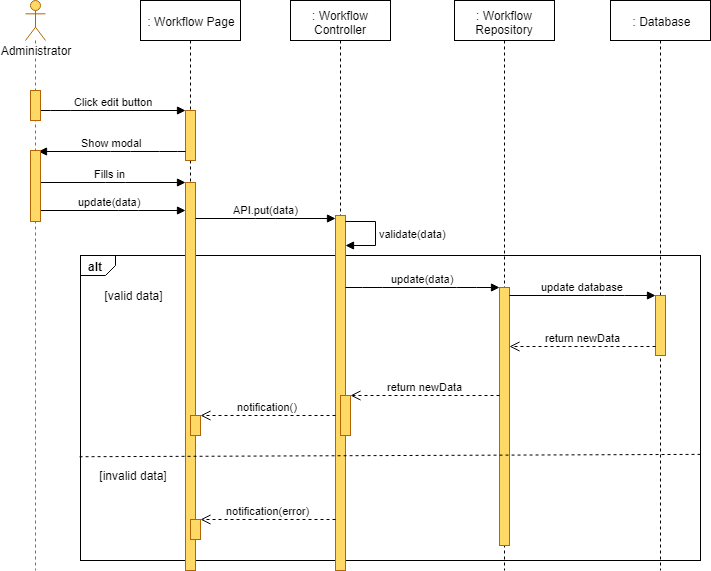

The diagram above was exported from draw.io. Its source (the exported page's mxGraphModel, read from the mxfile embedded in the PNG):
<mxGraphModel dx="1220" dy="634" grid="1" gridSize="10" guides="1" tooltips="1" connect="1" arrows="1" fold="1" page="1" pageScale="1" pageWidth="827" pageHeight="1169" math="0" shadow="0">
  <root>
    <mxCell id="Xff_8uP58OR3-dVa9iy7-0" />
    <mxCell id="Xff_8uP58OR3-dVa9iy7-1" parent="Xff_8uP58OR3-dVa9iy7-0" />
    <mxCell id="Xff_8uP58OR3-dVa9iy7-2" value="alt" style="strokeColor=inherit;fillColor=inherit;gradientColor=inherit;html=1;shape=mxgraph.sysml.package;labelX=35;fontStyle=1;align=left;verticalAlign=top;spacingLeft=5;spacingTop=-3;" parent="Xff_8uP58OR3-dVa9iy7-1" vertex="1">
      <mxGeometry x="140" y="295" width="620" height="305" as="geometry" />
    </mxCell>
    <mxCell id="Xff_8uP58OR3-dVa9iy7-3" value=": Workflow Page" style="shape=umlLifeline;perimeter=lifelinePerimeter;whiteSpace=wrap;html=1;container=1;collapsible=0;recursiveResize=0;outlineConnect=0;" parent="Xff_8uP58OR3-dVa9iy7-1" vertex="1">
      <mxGeometry x="200" y="40" width="100" height="570" as="geometry" />
    </mxCell>
    <mxCell id="Xff_8uP58OR3-dVa9iy7-4" value="" style="html=1;points=[];perimeter=orthogonalPerimeter;fillColor=#FFD966;strokeColor=#b46504;" parent="Xff_8uP58OR3-dVa9iy7-3" vertex="1">
      <mxGeometry x="45" y="110" width="10" height="50" as="geometry" />
    </mxCell>
    <mxCell id="Xff_8uP58OR3-dVa9iy7-7" value="" style="html=1;points=[];perimeter=orthogonalPerimeter;fillColor=#FFD966;strokeColor=#b46504;" parent="Xff_8uP58OR3-dVa9iy7-3" vertex="1">
      <mxGeometry x="45" y="182" width="10" height="388" as="geometry" />
    </mxCell>
    <mxCell id="Xff_8uP58OR3-dVa9iy7-5" value="" style="html=1;points=[];perimeter=orthogonalPerimeter;fillColor=#FFD966;strokeColor=#B46504;" parent="Xff_8uP58OR3-dVa9iy7-3" vertex="1">
      <mxGeometry x="50" y="415" width="10" height="20" as="geometry" />
    </mxCell>
    <mxCell id="Xff_8uP58OR3-dVa9iy7-6" value="" style="html=1;points=[];perimeter=orthogonalPerimeter;fillColor=#FFD966;strokeColor=#B46504;" parent="Xff_8uP58OR3-dVa9iy7-3" vertex="1">
      <mxGeometry x="50" y="519" width="10" height="20" as="geometry" />
    </mxCell>
    <mxCell id="Xff_8uP58OR3-dVa9iy7-8" value=": Workflow Controller" style="shape=umlLifeline;perimeter=lifelinePerimeter;whiteSpace=wrap;html=1;container=1;collapsible=0;recursiveResize=0;outlineConnect=0;" parent="Xff_8uP58OR3-dVa9iy7-1" vertex="1">
      <mxGeometry x="350" y="40" width="100" height="570" as="geometry" />
    </mxCell>
    <mxCell id="Xff_8uP58OR3-dVa9iy7-9" value="" style="html=1;points=[];perimeter=orthogonalPerimeter;fillColor=#FFD966;strokeColor=#b46504;" parent="Xff_8uP58OR3-dVa9iy7-8" vertex="1">
      <mxGeometry x="45" y="215" width="10" height="355" as="geometry" />
    </mxCell>
    <mxCell id="Xff_8uP58OR3-dVa9iy7-10" value="" style="html=1;points=[];perimeter=orthogonalPerimeter;fillColor=#FFD966;strokeColor=#b46504;" parent="Xff_8uP58OR3-dVa9iy7-8" vertex="1">
      <mxGeometry x="50" y="395" width="10" height="40" as="geometry" />
    </mxCell>
    <mxCell id="Xff_8uP58OR3-dVa9iy7-12" value="validate(data)" style="edgeStyle=orthogonalEdgeStyle;html=1;align=left;spacingLeft=2;endArrow=block;rounded=0;" parent="Xff_8uP58OR3-dVa9iy7-8" source="Xff_8uP58OR3-dVa9iy7-9" target="Xff_8uP58OR3-dVa9iy7-9" edge="1">
      <mxGeometry relative="1" as="geometry">
        <mxPoint x="60" y="189.90476190476193" as="sourcePoint" />
        <Array as="points">
          <mxPoint x="85" y="221" />
          <mxPoint x="85" y="245" />
        </Array>
        <mxPoint x="60" y="219.90476190476193" as="targetPoint" />
      </mxGeometry>
    </mxCell>
    <mxCell id="Xff_8uP58OR3-dVa9iy7-13" value=": Workflow Repository" style="shape=umlLifeline;perimeter=lifelinePerimeter;whiteSpace=wrap;html=1;container=1;collapsible=0;recursiveResize=0;outlineConnect=0;" parent="Xff_8uP58OR3-dVa9iy7-1" vertex="1">
      <mxGeometry x="514" y="40" width="100" height="570" as="geometry" />
    </mxCell>
    <mxCell id="Xff_8uP58OR3-dVa9iy7-14" value="" style="html=1;points=[];perimeter=orthogonalPerimeter;fillColor=#FFD966;strokeColor=#b46504;" parent="Xff_8uP58OR3-dVa9iy7-13" vertex="1">
      <mxGeometry x="45" y="287" width="10" height="258" as="geometry" />
    </mxCell>
    <mxCell id="Xff_8uP58OR3-dVa9iy7-15" value=": Database" style="shape=umlLifeline;perimeter=lifelinePerimeter;whiteSpace=wrap;html=1;container=1;collapsible=0;recursiveResize=0;outlineConnect=0;" parent="Xff_8uP58OR3-dVa9iy7-1" vertex="1">
      <mxGeometry x="670" y="40" width="100" height="570" as="geometry" />
    </mxCell>
    <mxCell id="Xff_8uP58OR3-dVa9iy7-16" value="" style="html=1;points=[];perimeter=orthogonalPerimeter;fillColor=#FFD966;strokeColor=#B46504;" parent="Xff_8uP58OR3-dVa9iy7-15" vertex="1">
      <mxGeometry x="45" y="295" width="10" height="60" as="geometry" />
    </mxCell>
    <mxCell id="Xff_8uP58OR3-dVa9iy7-17" value="Click edit button" style="html=1;verticalAlign=bottom;endArrow=block;" parent="Xff_8uP58OR3-dVa9iy7-1" source="Xff_8uP58OR3-dVa9iy7-32" target="Xff_8uP58OR3-dVa9iy7-4" edge="1">
      <mxGeometry width="80" relative="1" as="geometry">
        <mxPoint x="120" y="160" as="sourcePoint" />
        <mxPoint x="200" y="160" as="targetPoint" />
        <Array as="points">
          <mxPoint x="120" y="150" />
        </Array>
      </mxGeometry>
    </mxCell>
    <mxCell id="Xff_8uP58OR3-dVa9iy7-18" value="Fills in" style="html=1;verticalAlign=bottom;endArrow=block;" parent="Xff_8uP58OR3-dVa9iy7-1" source="Xff_8uP58OR3-dVa9iy7-31" target="Xff_8uP58OR3-dVa9iy7-7" edge="1">
      <mxGeometry width="80" relative="1" as="geometry">
        <mxPoint x="110" y="260" as="sourcePoint" />
        <mxPoint x="240" y="210" as="targetPoint" />
        <Array as="points">
          <mxPoint x="175" y="222" />
        </Array>
      </mxGeometry>
    </mxCell>
    <mxCell id="Xff_8uP58OR3-dVa9iy7-19" value="API.put(data)" style="html=1;verticalAlign=bottom;endArrow=block;" parent="Xff_8uP58OR3-dVa9iy7-1" source="Xff_8uP58OR3-dVa9iy7-7" target="Xff_8uP58OR3-dVa9iy7-9" edge="1">
      <mxGeometry width="80" relative="1" as="geometry">
        <mxPoint x="257" y="242" as="sourcePoint" />
        <mxPoint x="395" y="200" as="targetPoint" />
        <Array as="points">
          <mxPoint x="325" y="258" />
        </Array>
      </mxGeometry>
    </mxCell>
    <mxCell id="Xff_8uP58OR3-dVa9iy7-20" value="update(data)" style="html=1;verticalAlign=bottom;endArrow=block;" parent="Xff_8uP58OR3-dVa9iy7-1" target="Xff_8uP58OR3-dVa9iy7-14" edge="1">
      <mxGeometry width="80" relative="1" as="geometry">
        <mxPoint x="405" y="327" as="sourcePoint" />
        <mxPoint x="150" y="485" as="targetPoint" />
        <Array as="points">
          <mxPoint x="432" y="327" />
          <mxPoint x="526" y="327" />
        </Array>
      </mxGeometry>
    </mxCell>
    <mxCell id="Xff_8uP58OR3-dVa9iy7-21" value="update database" style="html=1;verticalAlign=bottom;endArrow=block;" parent="Xff_8uP58OR3-dVa9iy7-1" source="Xff_8uP58OR3-dVa9iy7-14" target="Xff_8uP58OR3-dVa9iy7-16" edge="1">
      <mxGeometry width="80" relative="1" as="geometry">
        <mxPoint x="569" y="324" as="sourcePoint" />
        <mxPoint x="723" y="324" as="targetPoint" />
        <Array as="points">
          <mxPoint x="674" y="335" />
        </Array>
      </mxGeometry>
    </mxCell>
    <mxCell id="Xff_8uP58OR3-dVa9iy7-22" value="return newData" style="html=1;verticalAlign=bottom;endArrow=open;dashed=1;endSize=8;" parent="Xff_8uP58OR3-dVa9iy7-1" source="Xff_8uP58OR3-dVa9iy7-16" target="Xff_8uP58OR3-dVa9iy7-14" edge="1">
      <mxGeometry relative="1" as="geometry">
        <mxPoint x="150" y="645" as="sourcePoint" />
        <mxPoint x="70" y="645" as="targetPoint" />
        <Array as="points">
          <mxPoint x="665" y="386" />
        </Array>
      </mxGeometry>
    </mxCell>
    <mxCell id="Xff_8uP58OR3-dVa9iy7-23" value="return newData" style="html=1;verticalAlign=bottom;endArrow=open;dashed=1;endSize=8;" parent="Xff_8uP58OR3-dVa9iy7-1" source="Xff_8uP58OR3-dVa9iy7-14" target="Xff_8uP58OR3-dVa9iy7-10" edge="1">
      <mxGeometry relative="1" as="geometry">
        <mxPoint x="559" y="365" as="sourcePoint" />
        <mxPoint x="413" y="365" as="targetPoint" />
        <Array as="points">
          <mxPoint x="480" y="435" />
        </Array>
      </mxGeometry>
    </mxCell>
    <mxCell id="Xff_8uP58OR3-dVa9iy7-24" value="[valid data]" style="text;html=1;strokeColor=none;fillColor=none;align=center;verticalAlign=middle;whiteSpace=wrap;rounded=0;" parent="Xff_8uP58OR3-dVa9iy7-1" vertex="1">
      <mxGeometry x="157.5" y="325" width="70" height="20" as="geometry" />
    </mxCell>
    <mxCell id="Xff_8uP58OR3-dVa9iy7-25" value="[invalid data]" style="text;html=1;strokeColor=none;fillColor=none;align=center;verticalAlign=middle;whiteSpace=wrap;rounded=0;" parent="Xff_8uP58OR3-dVa9iy7-1" vertex="1">
      <mxGeometry x="150" y="505" width="85" height="20" as="geometry" />
    </mxCell>
    <mxCell id="Xff_8uP58OR3-dVa9iy7-26" value="notification()" style="html=1;verticalAlign=bottom;endArrow=open;dashed=1;endSize=8;" parent="Xff_8uP58OR3-dVa9iy7-1" source="Xff_8uP58OR3-dVa9iy7-9" target="Xff_8uP58OR3-dVa9iy7-5" edge="1">
      <mxGeometry relative="1" as="geometry">
        <mxPoint x="389" y="415" as="sourcePoint" />
        <mxPoint x="235" y="415" as="targetPoint" />
        <Array as="points" />
      </mxGeometry>
    </mxCell>
    <mxCell id="Xff_8uP58OR3-dVa9iy7-27" value="notification(error)" style="html=1;verticalAlign=bottom;endArrow=open;dashed=1;endSize=8;" parent="Xff_8uP58OR3-dVa9iy7-1" target="Xff_8uP58OR3-dVa9iy7-6" edge="1">
      <mxGeometry relative="1" as="geometry">
        <mxPoint x="395" y="559" as="sourcePoint" />
        <mxPoint x="258" y="505.5" as="targetPoint" />
        <Array as="points">
          <mxPoint x="375" y="559" />
          <mxPoint x="315" y="559" />
        </Array>
      </mxGeometry>
    </mxCell>
    <mxCell id="Xff_8uP58OR3-dVa9iy7-28" value="" style="strokeColor=inherit;fillColor=inherit;gradientColor=inherit;endArrow=none;html=1;edgeStyle=none;dashed=1;exitX=0.999;exitY=0.663;exitDx=0;exitDy=0;exitPerimeter=0;entryX=-0.005;entryY=0.672;entryDx=0;entryDy=0;entryPerimeter=0;" parent="Xff_8uP58OR3-dVa9iy7-1" edge="1">
      <mxGeometry relative="1" as="geometry">
        <mxPoint x="137.70588235294122" y="496.2352941176471" as="targetPoint" />
        <mxPoint x="760.0588235294117" y="493.8823529411766" as="sourcePoint" />
      </mxGeometry>
    </mxCell>
    <mxCell id="Xff_8uP58OR3-dVa9iy7-29" value="Show modal" style="html=1;verticalAlign=bottom;endArrow=block;entryX=0.82;entryY=0.018;entryDx=0;entryDy=0;entryPerimeter=0;" parent="Xff_8uP58OR3-dVa9iy7-1" source="Xff_8uP58OR3-dVa9iy7-4" target="Xff_8uP58OR3-dVa9iy7-33" edge="1">
      <mxGeometry width="80" relative="1" as="geometry">
        <mxPoint x="234.5" y="168.5" as="sourcePoint" />
        <mxPoint x="379.5" y="168.5" as="targetPoint" />
        <Array as="points">
          <mxPoint x="229" y="191" />
          <mxPoint x="180" y="191" />
        </Array>
      </mxGeometry>
    </mxCell>
    <mxCell id="Xff_8uP58OR3-dVa9iy7-30" value="update(data)" style="html=1;verticalAlign=bottom;endArrow=block;" parent="Xff_8uP58OR3-dVa9iy7-1" source="Xff_8uP58OR3-dVa9iy7-31" target="Xff_8uP58OR3-dVa9iy7-7" edge="1">
      <mxGeometry width="80" relative="1" as="geometry">
        <mxPoint x="110" y="219" as="sourcePoint" />
        <mxPoint x="255" y="219" as="targetPoint" />
        <Array as="points">
          <mxPoint x="188" y="250" />
        </Array>
      </mxGeometry>
    </mxCell>
    <mxCell id="Xff_8uP58OR3-dVa9iy7-31" value="Administrator" style="shape=umlLifeline;participant=umlActor;perimeter=lifelinePerimeter;whiteSpace=wrap;html=1;container=1;collapsible=0;recursiveResize=0;verticalAlign=top;spacingTop=36;labelBackgroundColor=#ffffff;outlineConnect=0;strokeColor=#B46504;fillColor=#FFD966;" parent="Xff_8uP58OR3-dVa9iy7-1" vertex="1">
      <mxGeometry x="85" y="40" width="20" height="570" as="geometry" />
    </mxCell>
    <mxCell id="Xff_8uP58OR3-dVa9iy7-32" value="" style="html=1;points=[];perimeter=orthogonalPerimeter;fillColor=#FFD966;strokeColor=#b46504;" parent="Xff_8uP58OR3-dVa9iy7-1" vertex="1">
      <mxGeometry x="90" y="130" width="10" height="30" as="geometry" />
    </mxCell>
    <mxCell id="Xff_8uP58OR3-dVa9iy7-33" value="" style="html=1;points=[];perimeter=orthogonalPerimeter;fillColor=#FFD966;strokeColor=#b46504;" parent="Xff_8uP58OR3-dVa9iy7-1" vertex="1">
      <mxGeometry x="90" y="190" width="10" height="71" as="geometry" />
    </mxCell>
  </root>
</mxGraphModel>